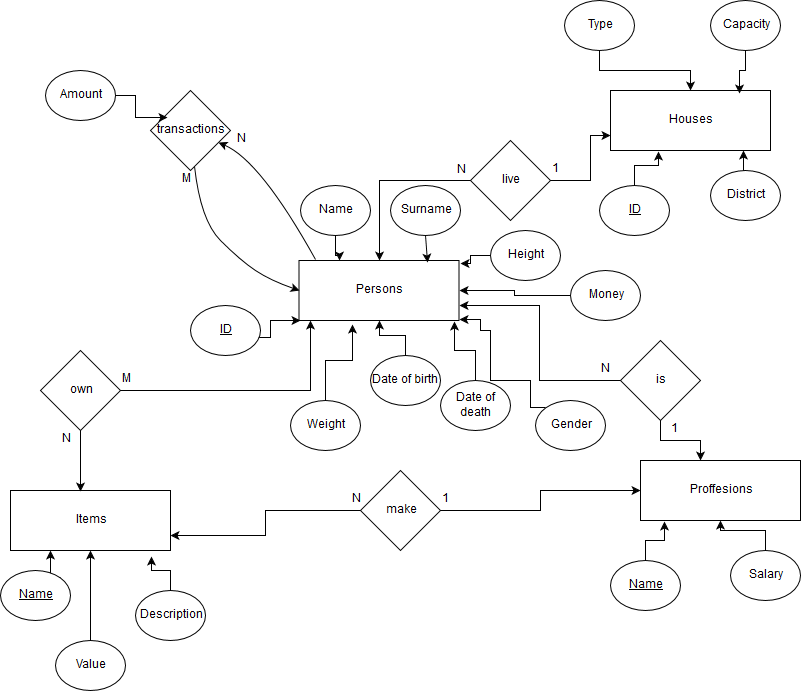

The diagram above was exported from draw.io. Its source (the exported page's mxGraphModel, read from the mxfile embedded in the PNG):
<mxGraphModel dx="1154" dy="1910" grid="1" gridSize="10" guides="1" tooltips="1" connect="1" arrows="1" fold="1" page="1" pageScale="1" pageWidth="827" pageHeight="1169" background="#ffffff" math="0" shadow="0">
  <root>
    <mxCell id="0" />
    <mxCell id="1" parent="0" />
    <mxCell id="2" value="Persons" style="rounded=0;whiteSpace=wrap;html=1;" parent="1" vertex="1">
      <mxGeometry x="311.5" y="-880" width="160" height="60" as="geometry" />
    </mxCell>
    <mxCell id="3" value="Houses" style="rounded=0;whiteSpace=wrap;html=1;" parent="1" vertex="1">
      <mxGeometry x="623" y="-1050" width="160" height="60" as="geometry" />
    </mxCell>
    <mxCell id="5" style="edgeStyle=orthogonalEdgeStyle;rounded=0;html=1;jettySize=auto;orthogonalLoop=1;entryX=0;entryY=0.75;" parent="1" source="4" target="3" edge="1">
      <mxGeometry relative="1" as="geometry">
        <mxPoint x="603" y="-990" as="targetPoint" />
        <Array as="points">
          <mxPoint x="603" y="-960" />
          <mxPoint x="603" y="-1005" />
        </Array>
      </mxGeometry>
    </mxCell>
    <mxCell id="13" style="edgeStyle=orthogonalEdgeStyle;rounded=0;html=1;entryX=0.5;entryY=0;jettySize=auto;orthogonalLoop=1;" parent="1" source="4" target="2" edge="1">
      <mxGeometry relative="1" as="geometry" />
    </mxCell>
    <mxCell id="4" value="live" style="rhombus;whiteSpace=wrap;html=1;" parent="1" vertex="1">
      <mxGeometry x="483" y="-1000" width="80" height="80" as="geometry" />
    </mxCell>
    <mxCell id="7" value="Items" style="rounded=0;whiteSpace=wrap;html=1;" parent="1" vertex="1">
      <mxGeometry x="23" y="-650" width="160" height="60" as="geometry" />
    </mxCell>
    <mxCell id="8" value="Proffesions" style="rounded=0;whiteSpace=wrap;html=1;" parent="1" vertex="1">
      <mxGeometry x="653" y="-680" width="160" height="60" as="geometry" />
    </mxCell>
    <mxCell id="10" style="edgeStyle=orthogonalEdgeStyle;rounded=0;html=1;jettySize=auto;orthogonalLoop=1;" parent="1" source="9" target="2" edge="1">
      <mxGeometry relative="1" as="geometry">
        <mxPoint x="323" y="-790" as="targetPoint" />
        <Array as="points">
          <mxPoint x="323" y="-750" />
        </Array>
      </mxGeometry>
    </mxCell>
    <mxCell id="11" style="edgeStyle=orthogonalEdgeStyle;rounded=0;html=1;entryX=0.438;entryY=0.017;entryPerimeter=0;jettySize=auto;orthogonalLoop=1;" parent="1" source="9" target="7" edge="1">
      <mxGeometry relative="1" as="geometry" />
    </mxCell>
    <mxCell id="9" value="own" style="rhombus;whiteSpace=wrap;html=1;" parent="1" vertex="1">
      <mxGeometry x="53" y="-790" width="80" height="80" as="geometry" />
    </mxCell>
    <mxCell id="14" style="edgeStyle=orthogonalEdgeStyle;rounded=0;html=1;exitX=0;exitY=0.5;entryX=1;entryY=0.75;jettySize=auto;orthogonalLoop=1;" parent="1" source="12" target="2" edge="1">
      <mxGeometry relative="1" as="geometry" />
    </mxCell>
    <mxCell id="15" style="edgeStyle=orthogonalEdgeStyle;rounded=0;html=1;exitX=0.5;exitY=1;jettySize=auto;orthogonalLoop=1;" parent="1" source="12" edge="1">
      <mxGeometry relative="1" as="geometry">
        <mxPoint x="713" y="-680" as="targetPoint" />
      </mxGeometry>
    </mxCell>
    <mxCell id="12" value="is" style="rhombus;whiteSpace=wrap;html=1;" parent="1" vertex="1">
      <mxGeometry x="633" y="-800" width="80" height="80" as="geometry" />
    </mxCell>
    <mxCell id="16" value="transactions" style="rhombus;whiteSpace=wrap;html=1;" parent="1" vertex="1">
      <mxGeometry x="163" y="-1050" width="80" height="80" as="geometry" />
    </mxCell>
    <mxCell id="19" value="" style="curved=1;endArrow=classic;html=1;exitX=0.1;exitY=-0.017;exitPerimeter=0;" parent="1" source="2" target="16" edge="1">
      <mxGeometry width="50" height="50" relative="1" as="geometry">
        <mxPoint x="273" y="-880" as="sourcePoint" />
        <mxPoint x="323" y="-930" as="targetPoint" />
        <Array as="points">
          <mxPoint x="273" y="-980" />
        </Array>
      </mxGeometry>
    </mxCell>
    <mxCell id="20" value="" style="curved=1;endArrow=classic;html=1;entryX=0;entryY=0.5;" parent="1" source="16" target="2" edge="1">
      <mxGeometry width="50" height="50" relative="1" as="geometry">
        <mxPoint x="193" y="-920" as="sourcePoint" />
        <mxPoint x="193" y="-660" as="targetPoint" />
        <Array as="points">
          <mxPoint x="213" y="-920" />
          <mxPoint x="253" y="-880" />
          <mxPoint x="283" y="-860" />
        </Array>
      </mxGeometry>
    </mxCell>
    <mxCell id="21" value="N" style="text;html=1;strokeColor=none;fillColor=none;align=center;verticalAlign=middle;whiteSpace=wrap;rounded=0;" parent="1" vertex="1">
      <mxGeometry x="453" y="-980" width="40" height="20" as="geometry" />
    </mxCell>
    <mxCell id="22" value="1" style="text;html=1;resizable=0;points=[];autosize=1;align=left;verticalAlign=top;spacingTop=-4;" parent="1" vertex="1">
      <mxGeometry x="563" y="-980" width="20" height="20" as="geometry" />
    </mxCell>
    <mxCell id="23" value="1" style="text;html=1;resizable=0;points=[];autosize=1;align=left;verticalAlign=top;spacingTop=-4;" parent="1" vertex="1">
      <mxGeometry x="682" y="-720" width="20" height="20" as="geometry" />
    </mxCell>
    <mxCell id="24" value="N" style="text;html=1;resizable=0;points=[];autosize=1;align=left;verticalAlign=top;spacingTop=-4;" parent="1" vertex="1">
      <mxGeometry x="612" y="-780" width="20" height="20" as="geometry" />
    </mxCell>
    <mxCell id="26" style="edgeStyle=orthogonalEdgeStyle;rounded=0;html=1;jettySize=auto;orthogonalLoop=1;" parent="1" source="25" target="8" edge="1">
      <mxGeometry relative="1" as="geometry" />
    </mxCell>
    <mxCell id="27" style="edgeStyle=orthogonalEdgeStyle;rounded=0;html=1;exitX=0;exitY=0.5;entryX=1;entryY=0.75;jettySize=auto;orthogonalLoop=1;" parent="1" source="25" target="7" edge="1">
      <mxGeometry relative="1" as="geometry" />
    </mxCell>
    <mxCell id="25" value="make" style="rhombus;whiteSpace=wrap;html=1;" parent="1" vertex="1">
      <mxGeometry x="373" y="-670" width="80" height="80" as="geometry" />
    </mxCell>
    <mxCell id="28" value="1" style="text;html=1;resizable=0;points=[];autosize=1;align=left;verticalAlign=top;spacingTop=-4;" parent="1" vertex="1">
      <mxGeometry x="453" y="-650" width="20" height="20" as="geometry" />
    </mxCell>
    <mxCell id="29" value="N" style="text;html=1;resizable=0;points=[];autosize=1;align=left;verticalAlign=top;spacingTop=-4;" parent="1" vertex="1">
      <mxGeometry x="363" y="-650" width="20" height="20" as="geometry" />
    </mxCell>
    <mxCell id="30" value="M" style="text;html=1;resizable=0;points=[];autosize=1;align=left;verticalAlign=top;spacingTop=-4;" parent="1" vertex="1">
      <mxGeometry x="133" y="-770" width="20" height="20" as="geometry" />
    </mxCell>
    <mxCell id="31" value="N" style="text;html=1;resizable=0;points=[];autosize=1;align=left;verticalAlign=top;spacingTop=-4;" parent="1" vertex="1">
      <mxGeometry x="73" y="-710" width="20" height="20" as="geometry" />
    </mxCell>
    <mxCell id="38" value="M" style="text;html=1;resizable=0;points=[];autosize=1;align=left;verticalAlign=top;spacingTop=-4;" parent="1" vertex="1">
      <mxGeometry x="193" y="-970" width="30" height="20" as="geometry" />
    </mxCell>
    <mxCell id="47" style="edgeStyle=orthogonalEdgeStyle;rounded=0;html=1;exitX=1;exitY=0;entryX=0.25;entryY=1;jettySize=auto;orthogonalLoop=1;" parent="1" source="41" target="7" edge="1">
      <mxGeometry relative="1" as="geometry" />
    </mxCell>
    <mxCell id="41" value="&lt;u&gt;Name&lt;/u&gt;" style="ellipse;whiteSpace=wrap;html=1;" parent="1" vertex="1">
      <mxGeometry x="13" y="-570" width="70" height="50" as="geometry" />
    </mxCell>
    <mxCell id="45" style="edgeStyle=orthogonalEdgeStyle;rounded=0;html=1;jettySize=auto;orthogonalLoop=1;" parent="1" target="7" edge="1">
      <mxGeometry relative="1" as="geometry">
        <mxPoint x="103" y="-500" as="sourcePoint" />
      </mxGeometry>
    </mxCell>
    <mxCell id="42" value="Value" style="ellipse;whiteSpace=wrap;html=1;" parent="1" vertex="1">
      <mxGeometry x="68" y="-500" width="70" height="50" as="geometry" />
    </mxCell>
    <mxCell id="44" style="edgeStyle=orthogonalEdgeStyle;rounded=0;html=1;entryX=0.881;entryY=1.1;entryPerimeter=0;jettySize=auto;orthogonalLoop=1;" parent="1" source="43" target="7" edge="1">
      <mxGeometry relative="1" as="geometry" />
    </mxCell>
    <mxCell id="43" value="Description" style="ellipse;whiteSpace=wrap;html=1;" parent="1" vertex="1">
      <mxGeometry x="148" y="-550" width="70" height="50" as="geometry" />
    </mxCell>
    <mxCell id="46" style="edgeStyle=orthogonalEdgeStyle;rounded=0;html=1;exitX=0.25;exitY=1;entryX=0.25;entryY=1;jettySize=auto;orthogonalLoop=1;" parent="1" source="7" target="7" edge="1">
      <mxGeometry relative="1" as="geometry" />
    </mxCell>
    <mxCell id="53" style="edgeStyle=orthogonalEdgeStyle;rounded=0;html=1;jettySize=auto;orthogonalLoop=1;" parent="1" source="50" target="8" edge="1">
      <mxGeometry relative="1" as="geometry" />
    </mxCell>
    <mxCell id="50" value="Salary" style="ellipse;whiteSpace=wrap;html=1;" parent="1" vertex="1">
      <mxGeometry x="743" y="-590" width="70" height="50" as="geometry" />
    </mxCell>
    <mxCell id="52" style="edgeStyle=orthogonalEdgeStyle;rounded=0;html=1;exitX=0.5;exitY=0;entryX=0.15;entryY=1.017;entryPerimeter=0;jettySize=auto;orthogonalLoop=1;" parent="1" source="51" target="8" edge="1">
      <mxGeometry relative="1" as="geometry" />
    </mxCell>
    <mxCell id="51" value="&lt;u&gt;Name&lt;/u&gt;" style="ellipse;whiteSpace=wrap;html=1;" parent="1" vertex="1">
      <mxGeometry x="623" y="-580" width="70" height="50" as="geometry" />
    </mxCell>
    <mxCell id="55" style="edgeStyle=orthogonalEdgeStyle;rounded=0;html=1;entryX=0.213;entryY=0.338;entryPerimeter=0;jettySize=auto;orthogonalLoop=1;" parent="1" source="54" target="16" edge="1">
      <mxGeometry relative="1" as="geometry" />
    </mxCell>
    <mxCell id="54" value="Amount" style="ellipse;whiteSpace=wrap;html=1;" parent="1" vertex="1">
      <mxGeometry x="58" y="-1070" width="70" height="50" as="geometry" />
    </mxCell>
    <mxCell id="60" style="edgeStyle=orthogonalEdgeStyle;rounded=0;html=1;jettySize=auto;orthogonalLoop=1;" parent="1" source="56" target="3" edge="1">
      <mxGeometry relative="1" as="geometry" />
    </mxCell>
    <mxCell id="56" value="Type" style="ellipse;whiteSpace=wrap;html=1;" parent="1" vertex="1">
      <mxGeometry x="577" y="-1140" width="70" height="50" as="geometry" />
    </mxCell>
    <mxCell id="64" style="edgeStyle=orthogonalEdgeStyle;rounded=0;html=1;exitX=0.5;exitY=0;entryX=0.831;entryY=1;entryPerimeter=0;jettySize=auto;orthogonalLoop=1;" parent="1" source="57" target="3" edge="1">
      <mxGeometry relative="1" as="geometry" />
    </mxCell>
    <mxCell id="57" value="District" style="ellipse;whiteSpace=wrap;html=1;" parent="1" vertex="1">
      <mxGeometry x="723" y="-970" width="70" height="50" as="geometry" />
    </mxCell>
    <mxCell id="63" style="edgeStyle=orthogonalEdgeStyle;rounded=0;html=1;entryX=0.3;entryY=1.017;entryPerimeter=0;jettySize=auto;orthogonalLoop=1;" parent="1" source="58" target="3" edge="1">
      <mxGeometry relative="1" as="geometry" />
    </mxCell>
    <mxCell id="58" value="&lt;u&gt;ID&lt;/u&gt;" style="ellipse;whiteSpace=wrap;html=1;" parent="1" vertex="1">
      <mxGeometry x="612" y="-955" width="70" height="50" as="geometry" />
    </mxCell>
    <mxCell id="61" style="edgeStyle=orthogonalEdgeStyle;rounded=0;html=1;exitX=0.5;exitY=1;entryX=0.806;entryY=0.05;entryPerimeter=0;jettySize=auto;orthogonalLoop=1;" parent="1" source="59" target="3" edge="1">
      <mxGeometry relative="1" as="geometry" />
    </mxCell>
    <mxCell id="59" value="Capacity" style="ellipse;whiteSpace=wrap;html=1;" parent="1" vertex="1">
      <mxGeometry x="723" y="-1140" width="70" height="50" as="geometry" />
    </mxCell>
    <mxCell id="77" style="edgeStyle=orthogonalEdgeStyle;rounded=0;html=1;jettySize=auto;orthogonalLoop=1;" parent="1" source="65" edge="1">
      <mxGeometry relative="1" as="geometry">
        <mxPoint x="473" y="-877" as="targetPoint" />
      </mxGeometry>
    </mxCell>
    <mxCell id="65" value="Height" style="ellipse;whiteSpace=wrap;html=1;" parent="1" vertex="1">
      <mxGeometry x="503" y="-910" width="70" height="50" as="geometry" />
    </mxCell>
    <mxCell id="66" value="Surname" style="ellipse;whiteSpace=wrap;html=1;" parent="1" vertex="1">
      <mxGeometry x="403" y="-955" width="70" height="50" as="geometry" />
    </mxCell>
    <mxCell id="82" style="edgeStyle=orthogonalEdgeStyle;rounded=0;html=1;exitX=1;exitY=0;jettySize=auto;orthogonalLoop=1;entryX=0.009;entryY=1;entryDx=0;entryDy=0;entryPerimeter=0;" parent="1" source="67" target="2" edge="1">
      <mxGeometry relative="1" as="geometry">
        <mxPoint x="293" y="-780" as="targetPoint" />
        <Array as="points">
          <mxPoint x="263" y="-803" />
          <mxPoint x="283" y="-803" />
          <mxPoint x="283" y="-820" />
        </Array>
      </mxGeometry>
    </mxCell>
    <mxCell id="67" value="&lt;u&gt;ID&lt;/u&gt;" style="ellipse;whiteSpace=wrap;html=1;" parent="1" vertex="1">
      <mxGeometry x="203" y="-835" width="70" height="50" as="geometry" />
    </mxCell>
    <mxCell id="74" style="edgeStyle=orthogonalEdgeStyle;rounded=0;html=1;entryX=0.25;entryY=0;jettySize=auto;orthogonalLoop=1;" parent="1" source="68" target="2" edge="1">
      <mxGeometry relative="1" as="geometry" />
    </mxCell>
    <mxCell id="68" value="Name" style="ellipse;whiteSpace=wrap;html=1;" parent="1" vertex="1">
      <mxGeometry x="313" y="-955" width="70" height="50" as="geometry" />
    </mxCell>
    <mxCell id="81" style="edgeStyle=orthogonalEdgeStyle;rounded=0;html=1;entryX=0.334;entryY=1.067;entryPerimeter=0;jettySize=auto;orthogonalLoop=1;" parent="1" source="69" target="2" edge="1">
      <mxGeometry relative="1" as="geometry" />
    </mxCell>
    <mxCell id="69" value="Weight" style="ellipse;whiteSpace=wrap;html=1;" parent="1" vertex="1">
      <mxGeometry x="303" y="-740" width="70" height="50" as="geometry" />
    </mxCell>
    <mxCell id="80" style="edgeStyle=orthogonalEdgeStyle;rounded=0;html=1;jettySize=auto;orthogonalLoop=1;" parent="1" source="70" target="2" edge="1">
      <mxGeometry relative="1" as="geometry" />
    </mxCell>
    <mxCell id="70" value="Date of birth" style="ellipse;whiteSpace=wrap;html=1;direction=west;" parent="1" vertex="1">
      <mxGeometry x="383" y="-785" width="70" height="50" as="geometry" />
    </mxCell>
    <mxCell id="79" style="edgeStyle=orthogonalEdgeStyle;rounded=0;html=1;entryX=0.972;entryY=1.017;entryPerimeter=0;jettySize=auto;orthogonalLoop=1;" parent="1" source="71" target="2" edge="1">
      <mxGeometry relative="1" as="geometry" />
    </mxCell>
    <mxCell id="71" value="Date of death" style="ellipse;whiteSpace=wrap;html=1;" parent="1" vertex="1">
      <mxGeometry x="453" y="-760" width="70" height="50" as="geometry" />
    </mxCell>
    <mxCell id="78" style="edgeStyle=orthogonalEdgeStyle;rounded=0;html=1;entryX=1;entryY=0.5;jettySize=auto;orthogonalLoop=1;" parent="1" source="72" target="2" edge="1">
      <mxGeometry relative="1" as="geometry" />
    </mxCell>
    <mxCell id="72" value="Money" style="ellipse;whiteSpace=wrap;html=1;" parent="1" vertex="1">
      <mxGeometry x="583" y="-870" width="70" height="50" as="geometry" />
    </mxCell>
    <mxCell id="83" value="N" style="text;html=1;resizable=0;points=[];autosize=1;align=left;verticalAlign=top;spacingTop=-4;" parent="1" vertex="1">
      <mxGeometry x="248" y="-1010" width="20" height="20" as="geometry" />
    </mxCell>
    <mxCell id="87" style="edgeStyle=orthogonalEdgeStyle;rounded=0;html=1;exitX=0;exitY=0;jettySize=auto;orthogonalLoop=1;" parent="1" source="86" edge="1">
      <mxGeometry relative="1" as="geometry">
        <mxPoint x="472" y="-821" as="targetPoint" />
        <Array as="points">
          <mxPoint x="543" y="-733" />
          <mxPoint x="543" y="-760" />
          <mxPoint x="503" y="-760" />
          <mxPoint x="503" y="-810" />
          <mxPoint x="493" y="-810" />
          <mxPoint x="493" y="-821" />
        </Array>
      </mxGeometry>
    </mxCell>
    <mxCell id="86" value="Gender" style="ellipse;whiteSpace=wrap;html=1;" parent="1" vertex="1">
      <mxGeometry x="548" y="-740" width="70" height="50" as="geometry" />
    </mxCell>
    <mxCell id="ujTl1-_oBYKgYPwOBUVB-89" value="" style="endArrow=classic;html=1;exitX=0.5;exitY=1;exitDx=0;exitDy=0;entryX=0.8;entryY=0.026;entryDx=0;entryDy=0;entryPerimeter=0;" parent="1" source="66" target="2" edge="1">
      <mxGeometry width="50" height="50" relative="1" as="geometry">
        <mxPoint x="423" y="-890" as="sourcePoint" />
        <mxPoint x="433" y="-882" as="targetPoint" />
      </mxGeometry>
    </mxCell>
  </root>
</mxGraphModel>